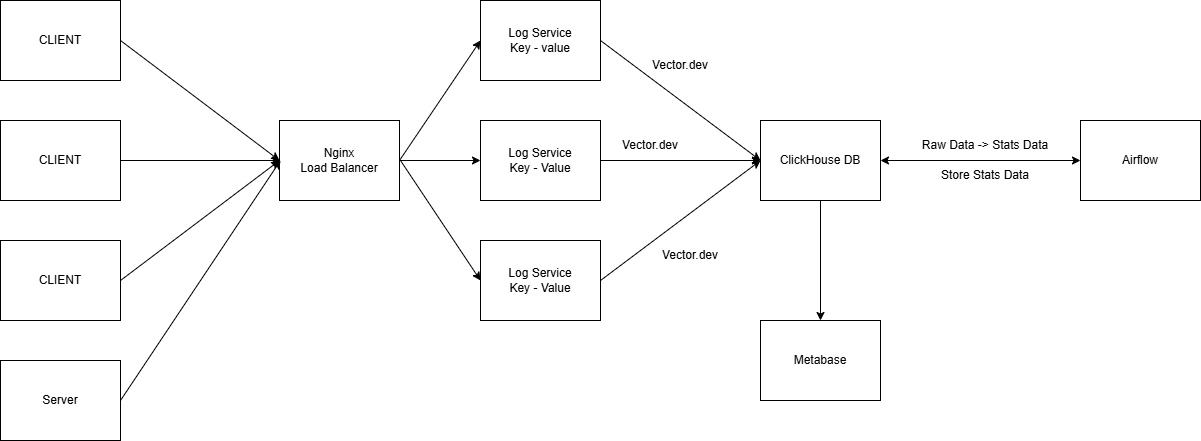

The diagram above was exported from draw.io. Its source (the exported page's mxGraphModel, read from the mxfile embedded in the PNG):
<mxGraphModel dx="2278" dy="757" grid="1" gridSize="10" guides="1" tooltips="1" connect="1" arrows="1" fold="1" page="1" pageScale="1" pageWidth="850" pageHeight="1100" math="0" shadow="0">
  <root>
    <mxCell id="0" />
    <mxCell id="1" parent="0" />
    <mxCell id="YSihmy9soOUU6_651c2A-1" value="Log Service&lt;div&gt;Key - value&lt;/div&gt;" style="rounded=0;whiteSpace=wrap;html=1;" vertex="1" parent="1">
      <mxGeometry x="80" y="120" width="120" height="80" as="geometry" />
    </mxCell>
    <mxCell id="YSihmy9soOUU6_651c2A-2" value="Log Service&lt;div&gt;Key - Value&lt;/div&gt;" style="rounded=0;whiteSpace=wrap;html=1;" vertex="1" parent="1">
      <mxGeometry x="80" y="240" width="120" height="80" as="geometry" />
    </mxCell>
    <mxCell id="YSihmy9soOUU6_651c2A-3" value="Log Service&lt;div&gt;Key - Value&lt;/div&gt;" style="rounded=0;whiteSpace=wrap;html=1;" vertex="1" parent="1">
      <mxGeometry x="80" y="360" width="120" height="80" as="geometry" />
    </mxCell>
    <mxCell id="YSihmy9soOUU6_651c2A-4" value="ClickHouse DB" style="rounded=0;whiteSpace=wrap;html=1;" vertex="1" parent="1">
      <mxGeometry x="360" y="240" width="120" height="80" as="geometry" />
    </mxCell>
    <mxCell id="YSihmy9soOUU6_651c2A-5" value="" style="endArrow=classic;html=1;rounded=0;exitX=1;exitY=0.5;exitDx=0;exitDy=0;entryX=0;entryY=0.5;entryDx=0;entryDy=0;" edge="1" parent="1" source="YSihmy9soOUU6_651c2A-1" target="YSihmy9soOUU6_651c2A-4">
      <mxGeometry width="50" height="50" relative="1" as="geometry">
        <mxPoint x="400" y="420" as="sourcePoint" />
        <mxPoint x="450" y="370" as="targetPoint" />
      </mxGeometry>
    </mxCell>
    <mxCell id="YSihmy9soOUU6_651c2A-6" value="" style="endArrow=classic;html=1;rounded=0;exitX=1;exitY=0.5;exitDx=0;exitDy=0;entryX=0;entryY=0.5;entryDx=0;entryDy=0;" edge="1" parent="1" source="YSihmy9soOUU6_651c2A-2" target="YSihmy9soOUU6_651c2A-4">
      <mxGeometry width="50" height="50" relative="1" as="geometry">
        <mxPoint x="400" y="420" as="sourcePoint" />
        <mxPoint x="450" y="370" as="targetPoint" />
      </mxGeometry>
    </mxCell>
    <mxCell id="YSihmy9soOUU6_651c2A-7" value="" style="endArrow=classic;html=1;rounded=0;exitX=1;exitY=0.5;exitDx=0;exitDy=0;entryX=0;entryY=0.5;entryDx=0;entryDy=0;" edge="1" parent="1" source="YSihmy9soOUU6_651c2A-3" target="YSihmy9soOUU6_651c2A-4">
      <mxGeometry width="50" height="50" relative="1" as="geometry">
        <mxPoint x="400" y="420" as="sourcePoint" />
        <mxPoint x="450" y="370" as="targetPoint" />
      </mxGeometry>
    </mxCell>
    <mxCell id="YSihmy9soOUU6_651c2A-8" value="Vector.dev" style="text;html=1;align=center;verticalAlign=middle;whiteSpace=wrap;rounded=0;" vertex="1" parent="1">
      <mxGeometry x="250" y="170" width="60" height="30" as="geometry" />
    </mxCell>
    <mxCell id="YSihmy9soOUU6_651c2A-9" value="Vector.dev" style="text;html=1;align=center;verticalAlign=middle;whiteSpace=wrap;rounded=0;" vertex="1" parent="1">
      <mxGeometry x="220" y="250" width="60" height="30" as="geometry" />
    </mxCell>
    <mxCell id="YSihmy9soOUU6_651c2A-10" value="Vector.dev" style="text;html=1;align=center;verticalAlign=middle;whiteSpace=wrap;rounded=0;" vertex="1" parent="1">
      <mxGeometry x="260" y="360" width="60" height="30" as="geometry" />
    </mxCell>
    <mxCell id="YSihmy9soOUU6_651c2A-12" value="Airflow" style="rounded=0;whiteSpace=wrap;html=1;" vertex="1" parent="1">
      <mxGeometry x="680" y="240" width="120" height="80" as="geometry" />
    </mxCell>
    <mxCell id="YSihmy9soOUU6_651c2A-13" value="" style="endArrow=classic;startArrow=classic;html=1;rounded=0;entryX=0;entryY=0.5;entryDx=0;entryDy=0;exitX=1;exitY=0.5;exitDx=0;exitDy=0;" edge="1" parent="1" source="YSihmy9soOUU6_651c2A-4" target="YSihmy9soOUU6_651c2A-12">
      <mxGeometry width="50" height="50" relative="1" as="geometry">
        <mxPoint x="400" y="420" as="sourcePoint" />
        <mxPoint x="450" y="370" as="targetPoint" />
      </mxGeometry>
    </mxCell>
    <mxCell id="YSihmy9soOUU6_651c2A-14" value="Raw Data -&amp;gt; Stats Data" style="text;html=1;align=center;verticalAlign=middle;whiteSpace=wrap;rounded=0;" vertex="1" parent="1">
      <mxGeometry x="510" y="250" width="150" height="30" as="geometry" />
    </mxCell>
    <mxCell id="YSihmy9soOUU6_651c2A-16" value="Store Stats Data" style="text;html=1;align=center;verticalAlign=middle;whiteSpace=wrap;rounded=0;" vertex="1" parent="1">
      <mxGeometry x="510" y="280" width="150" height="30" as="geometry" />
    </mxCell>
    <mxCell id="YSihmy9soOUU6_651c2A-17" style="edgeStyle=orthogonalEdgeStyle;rounded=0;orthogonalLoop=1;jettySize=auto;html=1;exitX=0.5;exitY=1;exitDx=0;exitDy=0;" edge="1" parent="1" source="YSihmy9soOUU6_651c2A-16" target="YSihmy9soOUU6_651c2A-16">
      <mxGeometry relative="1" as="geometry" />
    </mxCell>
    <mxCell id="YSihmy9soOUU6_651c2A-18" value="Metabase" style="rounded=0;whiteSpace=wrap;html=1;" vertex="1" parent="1">
      <mxGeometry x="360" y="440" width="120" height="80" as="geometry" />
    </mxCell>
    <mxCell id="YSihmy9soOUU6_651c2A-19" value="" style="endArrow=classic;html=1;rounded=0;exitX=0.5;exitY=1;exitDx=0;exitDy=0;entryX=0.5;entryY=0;entryDx=0;entryDy=0;" edge="1" parent="1" source="YSihmy9soOUU6_651c2A-4" target="YSihmy9soOUU6_651c2A-18">
      <mxGeometry width="50" height="50" relative="1" as="geometry">
        <mxPoint x="400" y="420" as="sourcePoint" />
        <mxPoint x="450" y="370" as="targetPoint" />
      </mxGeometry>
    </mxCell>
    <mxCell id="YSihmy9soOUU6_651c2A-21" value="CLIENT" style="rounded=0;whiteSpace=wrap;html=1;" vertex="1" parent="1">
      <mxGeometry x="-400" y="120" width="120" height="80" as="geometry" />
    </mxCell>
    <mxCell id="YSihmy9soOUU6_651c2A-22" value="CLIENT" style="rounded=0;whiteSpace=wrap;html=1;" vertex="1" parent="1">
      <mxGeometry x="-400" y="240" width="120" height="80" as="geometry" />
    </mxCell>
    <mxCell id="YSihmy9soOUU6_651c2A-23" value="CLIENT" style="rounded=0;whiteSpace=wrap;html=1;" vertex="1" parent="1">
      <mxGeometry x="-400" y="360" width="120" height="80" as="geometry" />
    </mxCell>
    <mxCell id="YSihmy9soOUU6_651c2A-24" value="Server" style="rounded=0;whiteSpace=wrap;html=1;" vertex="1" parent="1">
      <mxGeometry x="-400" y="480" width="120" height="80" as="geometry" />
    </mxCell>
    <mxCell id="YSihmy9soOUU6_651c2A-25" value="Nginx&lt;div&gt;Load Balancer&lt;/div&gt;" style="rounded=0;whiteSpace=wrap;html=1;" vertex="1" parent="1">
      <mxGeometry x="-121" y="240" width="120" height="80" as="geometry" />
    </mxCell>
    <mxCell id="YSihmy9soOUU6_651c2A-26" value="" style="endArrow=classic;html=1;rounded=0;exitX=1;exitY=0.5;exitDx=0;exitDy=0;entryX=0;entryY=0.5;entryDx=0;entryDy=0;" edge="1" parent="1" source="YSihmy9soOUU6_651c2A-21" target="YSihmy9soOUU6_651c2A-25">
      <mxGeometry width="50" height="50" relative="1" as="geometry">
        <mxPoint y="420" as="sourcePoint" />
        <mxPoint x="50" y="370" as="targetPoint" />
      </mxGeometry>
    </mxCell>
    <mxCell id="YSihmy9soOUU6_651c2A-27" value="" style="endArrow=classic;html=1;rounded=0;exitX=1;exitY=0.5;exitDx=0;exitDy=0;" edge="1" parent="1" source="YSihmy9soOUU6_651c2A-22">
      <mxGeometry width="50" height="50" relative="1" as="geometry">
        <mxPoint y="420" as="sourcePoint" />
        <mxPoint x="-120" y="280" as="targetPoint" />
      </mxGeometry>
    </mxCell>
    <mxCell id="YSihmy9soOUU6_651c2A-28" value="" style="endArrow=classic;html=1;rounded=0;exitX=1;exitY=0.5;exitDx=0;exitDy=0;entryX=0;entryY=0.5;entryDx=0;entryDy=0;" edge="1" parent="1" source="YSihmy9soOUU6_651c2A-23" target="YSihmy9soOUU6_651c2A-25">
      <mxGeometry width="50" height="50" relative="1" as="geometry">
        <mxPoint y="420" as="sourcePoint" />
        <mxPoint x="50" y="370" as="targetPoint" />
      </mxGeometry>
    </mxCell>
    <mxCell id="YSihmy9soOUU6_651c2A-29" value="" style="endArrow=classic;html=1;rounded=0;exitX=1;exitY=0.5;exitDx=0;exitDy=0;" edge="1" parent="1" source="YSihmy9soOUU6_651c2A-24">
      <mxGeometry width="50" height="50" relative="1" as="geometry">
        <mxPoint y="420" as="sourcePoint" />
        <mxPoint x="-120" y="280" as="targetPoint" />
      </mxGeometry>
    </mxCell>
    <mxCell id="YSihmy9soOUU6_651c2A-30" value="" style="endArrow=classic;html=1;rounded=0;exitX=1;exitY=0.5;exitDx=0;exitDy=0;entryX=0;entryY=0.5;entryDx=0;entryDy=0;" edge="1" parent="1" source="YSihmy9soOUU6_651c2A-25" target="YSihmy9soOUU6_651c2A-1">
      <mxGeometry width="50" height="50" relative="1" as="geometry">
        <mxPoint y="420" as="sourcePoint" />
        <mxPoint x="50" y="370" as="targetPoint" />
      </mxGeometry>
    </mxCell>
    <mxCell id="YSihmy9soOUU6_651c2A-31" value="" style="endArrow=classic;html=1;rounded=0;exitX=1;exitY=0.5;exitDx=0;exitDy=0;entryX=0;entryY=0.5;entryDx=0;entryDy=0;" edge="1" parent="1" source="YSihmy9soOUU6_651c2A-25" target="YSihmy9soOUU6_651c2A-2">
      <mxGeometry width="50" height="50" relative="1" as="geometry">
        <mxPoint y="420" as="sourcePoint" />
        <mxPoint x="50" y="370" as="targetPoint" />
      </mxGeometry>
    </mxCell>
    <mxCell id="YSihmy9soOUU6_651c2A-32" value="" style="endArrow=classic;html=1;rounded=0;entryX=0;entryY=0.5;entryDx=0;entryDy=0;" edge="1" parent="1" target="YSihmy9soOUU6_651c2A-3">
      <mxGeometry width="50" height="50" relative="1" as="geometry">
        <mxPoint y="280" as="sourcePoint" />
        <mxPoint x="50" y="370" as="targetPoint" />
      </mxGeometry>
    </mxCell>
  </root>
</mxGraphModel>